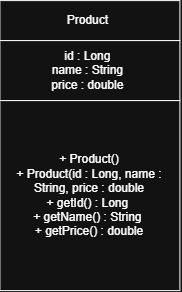

The diagram above was exported from draw.io. Its source (the exported page's mxGraphModel, read from the mxfile embedded in the PNG):
<mxGraphModel dx="490" dy="314" grid="1" gridSize="10" guides="1" tooltips="1" connect="1" arrows="1" fold="1" page="1" pageScale="1" pageWidth="827" pageHeight="1169" math="0" shadow="0">
  <root>
    <mxCell id="0" />
    <mxCell id="1" parent="0" />
    <mxCell id="Js2itOnx_dOQXmyMDAxC-14" parent="1" style="whiteSpace=wrap;html=1;align=center;" value="Product&amp;nbsp;" vertex="1">
      <mxGeometry height="40" width="180" x="320" y="230" as="geometry" />
    </mxCell>
    <mxCell id="Js2itOnx_dOQXmyMDAxC-15" parent="1" style="whiteSpace=wrap;html=1;align=center;" value="id : Long&amp;nbsp;&lt;div&gt;name : String&amp;nbsp;&lt;/div&gt;&lt;div&gt;price : double&amp;nbsp;&lt;/div&gt;" vertex="1">
      <mxGeometry height="60" width="180" x="320" y="270" as="geometry" />
    </mxCell>
    <mxCell id="Js2itOnx_dOQXmyMDAxC-16" parent="1" style="whiteSpace=wrap;html=1;align=center;" value="+ Product()&lt;div&gt;+ Product(id : Long, name : String, price : double&lt;/div&gt;&lt;div&gt;+ getId() : Long&amp;nbsp;&lt;/div&gt;&lt;div&gt;+ getName() : String&amp;nbsp;&lt;/div&gt;&lt;div&gt;+ getPrice() : double&lt;/div&gt;" vertex="1">
      <mxGeometry height="190" width="180" x="320" y="330" as="geometry" />
    </mxCell>
  </root>
</mxGraphModel>